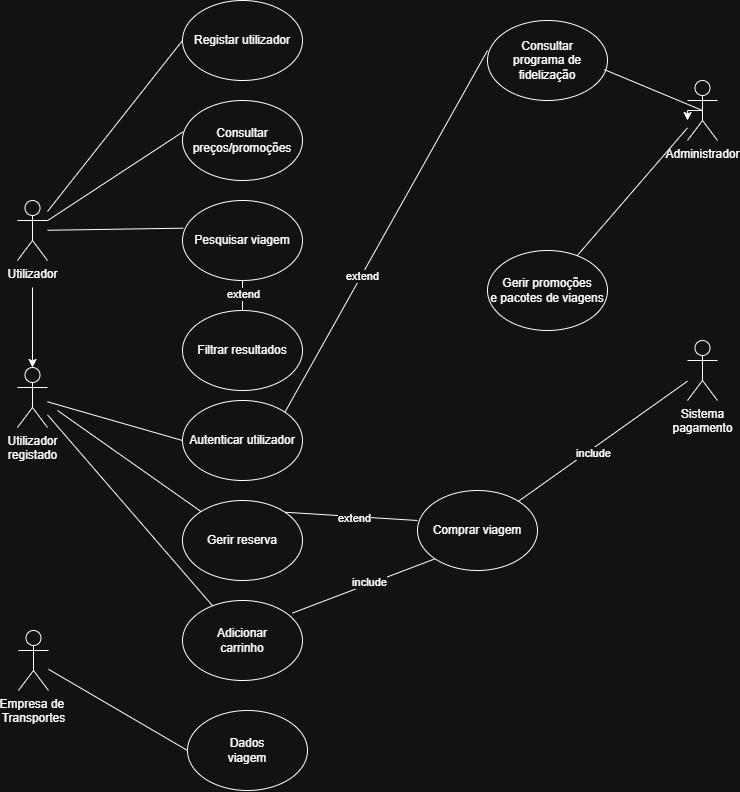

The diagram above was exported from draw.io. Its source (the exported page's mxGraphModel, read from the mxfile embedded in the PNG):
<mxGraphModel dx="3227" dy="2680" grid="1" gridSize="10" guides="1" tooltips="1" connect="1" arrows="1" fold="1" page="1" pageScale="1" pageWidth="850" pageHeight="1100" math="0" shadow="0">
  <root>
    <mxCell id="0" />
    <mxCell id="1" parent="0" />
    <mxCell id="vEdoggfsJMTYEnL7MUu2-17" value="" style="edgeStyle=orthogonalEdgeStyle;rounded=0;orthogonalLoop=1;jettySize=auto;html=1;" parent="1" target="vEdoggfsJMTYEnL7MUu2-16" edge="1">
      <mxGeometry relative="1" as="geometry">
        <mxPoint x="155" y="157" as="sourcePoint" />
      </mxGeometry>
    </mxCell>
    <mxCell id="vEdoggfsJMTYEnL7MUu2-1" value="Utilizador" style="shape=umlActor;verticalLabelPosition=bottom;verticalAlign=top;html=1;outlineConnect=0;" parent="1" vertex="1">
      <mxGeometry x="140" y="70" width="30" height="60" as="geometry" />
    </mxCell>
    <mxCell id="vEdoggfsJMTYEnL7MUu2-2" value="Empresa de&amp;nbsp;&lt;br&gt;Transportes" style="shape=umlActor;verticalLabelPosition=bottom;verticalAlign=top;html=1;outlineConnect=0;" parent="1" vertex="1">
      <mxGeometry x="141" y="500" width="30" height="60" as="geometry" />
    </mxCell>
    <mxCell id="vEdoggfsJMTYEnL7MUu2-51" style="edgeStyle=orthogonalEdgeStyle;rounded=0;orthogonalLoop=1;jettySize=auto;html=1;exitX=0.5;exitY=0.5;exitDx=0;exitDy=0;exitPerimeter=0;" parent="1" source="vEdoggfsJMTYEnL7MUu2-4" edge="1">
      <mxGeometry relative="1" as="geometry">
        <mxPoint x="810" y="-10" as="targetPoint" />
      </mxGeometry>
    </mxCell>
    <mxCell id="vEdoggfsJMTYEnL7MUu2-4" value="Administrador" style="shape=umlActor;verticalLabelPosition=bottom;verticalAlign=top;html=1;outlineConnect=0;" parent="1" vertex="1">
      <mxGeometry x="810" y="-50" width="30" height="60" as="geometry" />
    </mxCell>
    <mxCell id="vEdoggfsJMTYEnL7MUu2-5" value="Registar utilizador" style="ellipse;whiteSpace=wrap;html=1;" parent="1" vertex="1">
      <mxGeometry x="305" y="-130" width="120" height="80" as="geometry" />
    </mxCell>
    <mxCell id="vEdoggfsJMTYEnL7MUu2-6" value="Consultar&lt;br&gt;preços/promoções" style="ellipse;whiteSpace=wrap;html=1;" parent="1" vertex="1">
      <mxGeometry x="305" y="-30" width="120" height="80" as="geometry" />
    </mxCell>
    <mxCell id="vEdoggfsJMTYEnL7MUu2-7" value="Pesquisar viagem" style="ellipse;whiteSpace=wrap;html=1;" parent="1" vertex="1">
      <mxGeometry x="305" y="70" width="120" height="80" as="geometry" />
    </mxCell>
    <mxCell id="vEdoggfsJMTYEnL7MUu2-16" value="Utilizador&lt;br&gt;registado" style="shape=umlActor;verticalLabelPosition=bottom;verticalAlign=top;html=1;outlineConnect=0;" parent="1" vertex="1">
      <mxGeometry x="140" y="237" width="30" height="60" as="geometry" />
    </mxCell>
    <mxCell id="vEdoggfsJMTYEnL7MUu2-22" value="Autenticar utilizador" style="ellipse;whiteSpace=wrap;html=1;" parent="1" vertex="1">
      <mxGeometry x="305" y="270" width="120" height="80" as="geometry" />
    </mxCell>
    <mxCell id="vEdoggfsJMTYEnL7MUu2-23" value="" style="endArrow=none;html=1;rounded=0;entryX=0;entryY=0.5;entryDx=0;entryDy=0;" parent="1" source="vEdoggfsJMTYEnL7MUu2-1" target="vEdoggfsJMTYEnL7MUu2-5" edge="1">
      <mxGeometry width="50" height="50" relative="1" as="geometry">
        <mxPoint x="200" y="60" as="sourcePoint" />
        <mxPoint x="220" y="50" as="targetPoint" />
      </mxGeometry>
    </mxCell>
    <mxCell id="vEdoggfsJMTYEnL7MUu2-24" value="" style="endArrow=none;html=1;rounded=0;entryX=0.007;entryY=0.389;entryDx=0;entryDy=0;entryPerimeter=0;" parent="1" source="vEdoggfsJMTYEnL7MUu2-1" target="vEdoggfsJMTYEnL7MUu2-6" edge="1">
      <mxGeometry width="50" height="50" relative="1" as="geometry">
        <mxPoint x="210" y="120" as="sourcePoint" />
        <mxPoint x="345" y="80" as="targetPoint" />
      </mxGeometry>
    </mxCell>
    <mxCell id="vEdoggfsJMTYEnL7MUu2-25" value="" style="endArrow=none;html=1;rounded=0;entryX=0.007;entryY=0.346;entryDx=0;entryDy=0;entryPerimeter=0;" parent="1" source="vEdoggfsJMTYEnL7MUu2-1" target="vEdoggfsJMTYEnL7MUu2-7" edge="1">
      <mxGeometry width="50" height="50" relative="1" as="geometry">
        <mxPoint x="300" y="160" as="sourcePoint" />
        <mxPoint x="436" y="206" as="targetPoint" />
      </mxGeometry>
    </mxCell>
    <mxCell id="vEdoggfsJMTYEnL7MUu2-26" value="" style="endArrow=none;html=1;rounded=0;entryX=0;entryY=0.5;entryDx=0;entryDy=0;" parent="1" source="vEdoggfsJMTYEnL7MUu2-16" target="vEdoggfsJMTYEnL7MUu2-22" edge="1">
      <mxGeometry width="50" height="50" relative="1" as="geometry">
        <mxPoint x="320" y="300" as="sourcePoint" />
        <mxPoint x="451" y="334" as="targetPoint" />
      </mxGeometry>
    </mxCell>
    <mxCell id="vEdoggfsJMTYEnL7MUu2-27" value="" style="endArrow=none;html=1;rounded=0;" parent="1" source="vEdoggfsJMTYEnL7MUu2-16" target="vEdoggfsJMTYEnL7MUu2-28" edge="1">
      <mxGeometry width="50" height="50" relative="1" as="geometry">
        <mxPoint x="240" y="270" as="sourcePoint" />
        <mxPoint x="260" y="390" as="targetPoint" />
      </mxGeometry>
    </mxCell>
    <mxCell id="vEdoggfsJMTYEnL7MUu2-28" value="Adicionar &lt;br&gt;carrinho" style="ellipse;whiteSpace=wrap;html=1;" parent="1" vertex="1">
      <mxGeometry x="305" y="470" width="120" height="80" as="geometry" />
    </mxCell>
    <mxCell id="vEdoggfsJMTYEnL7MUu2-30" value="Filtrar resultados" style="ellipse;whiteSpace=wrap;html=1;" parent="1" vertex="1">
      <mxGeometry x="305" y="180" width="120" height="80" as="geometry" />
    </mxCell>
    <mxCell id="vEdoggfsJMTYEnL7MUu2-31" value="" style="endArrow=none;html=1;rounded=0;entryX=0.5;entryY=0;entryDx=0;entryDy=0;exitX=0.5;exitY=1;exitDx=0;exitDy=0;" parent="1" source="vEdoggfsJMTYEnL7MUu2-7" target="vEdoggfsJMTYEnL7MUu2-30" edge="1">
      <mxGeometry width="50" height="50" relative="1" as="geometry">
        <mxPoint x="210" y="162" as="sourcePoint" />
        <mxPoint x="346" y="160" as="targetPoint" />
      </mxGeometry>
    </mxCell>
    <mxCell id="vEdoggfsJMTYEnL7MUu2-59" value="extend" style="edgeLabel;html=1;align=center;verticalAlign=middle;resizable=0;points=[];" parent="vEdoggfsJMTYEnL7MUu2-31" vertex="1" connectable="0">
      <mxGeometry x="-0.142" relative="1" as="geometry">
        <mxPoint as="offset" />
      </mxGeometry>
    </mxCell>
    <mxCell id="vEdoggfsJMTYEnL7MUu2-33" value="Dados&lt;br&gt;viagem" style="ellipse;whiteSpace=wrap;html=1;" parent="1" vertex="1">
      <mxGeometry x="310" y="580" width="120" height="80" as="geometry" />
    </mxCell>
    <mxCell id="vEdoggfsJMTYEnL7MUu2-36" value="Consultar &lt;br&gt;programa de&lt;br&gt;fidelização" style="ellipse;whiteSpace=wrap;html=1;" parent="1" vertex="1">
      <mxGeometry x="610" y="-110" width="120" height="80" as="geometry" />
    </mxCell>
    <mxCell id="vEdoggfsJMTYEnL7MUu2-37" value="" style="endArrow=none;html=1;rounded=0;entryX=0.974;entryY=0.614;entryDx=0;entryDy=0;entryPerimeter=0;exitX=0.5;exitY=0.5;exitDx=0;exitDy=0;exitPerimeter=0;" parent="1" source="vEdoggfsJMTYEnL7MUu2-4" target="vEdoggfsJMTYEnL7MUu2-36" edge="1">
      <mxGeometry width="50" height="50" relative="1" as="geometry">
        <mxPoint x="520" y="140" as="sourcePoint" />
        <mxPoint x="570" y="90" as="targetPoint" />
      </mxGeometry>
    </mxCell>
    <mxCell id="vEdoggfsJMTYEnL7MUu2-38" value="" style="endArrow=none;html=1;rounded=0;entryX=1;entryY=0;entryDx=0;entryDy=0;exitX=0;exitY=0.375;exitDx=0;exitDy=0;exitPerimeter=0;" parent="1" source="vEdoggfsJMTYEnL7MUu2-36" target="vEdoggfsJMTYEnL7MUu2-22" edge="1">
      <mxGeometry width="50" height="50" relative="1" as="geometry">
        <mxPoint x="493" y="-39" as="sourcePoint" />
        <mxPoint x="425" y="-100" as="targetPoint" />
      </mxGeometry>
    </mxCell>
    <mxCell id="vEdoggfsJMTYEnL7MUu2-60" value="extend" style="edgeLabel;html=1;align=center;verticalAlign=middle;resizable=0;points=[];" parent="vEdoggfsJMTYEnL7MUu2-38" vertex="1" connectable="0">
      <mxGeometry x="0.243" relative="1" as="geometry">
        <mxPoint as="offset" />
      </mxGeometry>
    </mxCell>
    <mxCell id="vEdoggfsJMTYEnL7MUu2-41" value="" style="endArrow=none;html=1;rounded=0;" parent="1" source="vEdoggfsJMTYEnL7MUu2-47" target="vEdoggfsJMTYEnL7MUu2-54" edge="1">
      <mxGeometry width="50" height="50" relative="1" as="geometry">
        <mxPoint x="540" y="280" as="sourcePoint" />
        <mxPoint x="670" y="310" as="targetPoint" />
      </mxGeometry>
    </mxCell>
    <mxCell id="vEdoggfsJMTYEnL7MUu2-56" value="include" style="edgeLabel;html=1;align=center;verticalAlign=middle;resizable=0;points=[];" parent="vEdoggfsJMTYEnL7MUu2-41" vertex="1" connectable="0">
      <mxGeometry x="-0.1489" y="-3" relative="1" as="geometry">
        <mxPoint as="offset" />
      </mxGeometry>
    </mxCell>
    <mxCell id="vEdoggfsJMTYEnL7MUu2-42" value="" style="endArrow=none;html=1;rounded=0;entryX=0;entryY=0.5;entryDx=0;entryDy=0;" parent="1" source="vEdoggfsJMTYEnL7MUu2-2" target="vEdoggfsJMTYEnL7MUu2-33" edge="1">
      <mxGeometry width="50" height="50" relative="1" as="geometry">
        <mxPoint x="210" y="300" as="sourcePoint" />
        <mxPoint x="305" y="530" as="targetPoint" />
      </mxGeometry>
    </mxCell>
    <mxCell id="vEdoggfsJMTYEnL7MUu2-45" value="Gerir reserva" style="ellipse;whiteSpace=wrap;html=1;" parent="1" vertex="1">
      <mxGeometry x="305" y="370" width="120" height="80" as="geometry" />
    </mxCell>
    <mxCell id="vEdoggfsJMTYEnL7MUu2-46" value="" style="endArrow=none;html=1;rounded=0;" parent="1" target="vEdoggfsJMTYEnL7MUu2-45" edge="1">
      <mxGeometry width="50" height="50" relative="1" as="geometry">
        <mxPoint x="180" y="280" as="sourcePoint" />
        <mxPoint x="445" y="571" as="targetPoint" />
      </mxGeometry>
    </mxCell>
    <mxCell id="vEdoggfsJMTYEnL7MUu2-47" value="Comprar viagem" style="ellipse;whiteSpace=wrap;html=1;" parent="1" vertex="1">
      <mxGeometry x="540" y="360" width="120" height="80" as="geometry" />
    </mxCell>
    <mxCell id="vEdoggfsJMTYEnL7MUu2-48" value="" style="endArrow=none;html=1;rounded=0;exitX=0.916;exitY=0.157;exitDx=0;exitDy=0;exitPerimeter=0;entryX=0;entryY=1;entryDx=0;entryDy=0;" parent="1" source="vEdoggfsJMTYEnL7MUu2-28" target="vEdoggfsJMTYEnL7MUu2-47" edge="1">
      <mxGeometry width="50" height="50" relative="1" as="geometry">
        <mxPoint x="480" y="510" as="sourcePoint" />
        <mxPoint x="530" y="460" as="targetPoint" />
      </mxGeometry>
    </mxCell>
    <mxCell id="vEdoggfsJMTYEnL7MUu2-55" value="include" style="edgeLabel;html=1;align=center;verticalAlign=middle;resizable=0;points=[];" parent="vEdoggfsJMTYEnL7MUu2-48" vertex="1" connectable="0">
      <mxGeometry x="0.0918" y="3" relative="1" as="geometry">
        <mxPoint as="offset" />
      </mxGeometry>
    </mxCell>
    <mxCell id="vEdoggfsJMTYEnL7MUu2-49" value="Gerir promoções&lt;br&gt;e pacotes de viagens" style="ellipse;whiteSpace=wrap;html=1;" parent="1" vertex="1">
      <mxGeometry x="610" y="120" width="120" height="80" as="geometry" />
    </mxCell>
    <mxCell id="vEdoggfsJMTYEnL7MUu2-50" value="" style="endArrow=none;html=1;rounded=0;" parent="1" source="vEdoggfsJMTYEnL7MUu2-4" target="vEdoggfsJMTYEnL7MUu2-49" edge="1">
      <mxGeometry width="50" height="50" relative="1" as="geometry">
        <mxPoint x="792" y="20" as="sourcePoint" />
        <mxPoint x="730" y="63" as="targetPoint" />
      </mxGeometry>
    </mxCell>
    <mxCell id="vEdoggfsJMTYEnL7MUu2-54" value="Sistema&lt;br&gt;pagamento" style="shape=umlActor;verticalLabelPosition=bottom;verticalAlign=top;html=1;outlineConnect=0;" parent="1" vertex="1">
      <mxGeometry x="810" y="210" width="30" height="60" as="geometry" />
    </mxCell>
    <mxCell id="vEdoggfsJMTYEnL7MUu2-57" value="" style="endArrow=none;html=1;rounded=0;exitX=1;exitY=0;exitDx=0;exitDy=0;entryX=0;entryY=0.375;entryDx=0;entryDy=0;entryPerimeter=0;" parent="1" source="vEdoggfsJMTYEnL7MUu2-45" target="vEdoggfsJMTYEnL7MUu2-47" edge="1">
      <mxGeometry width="50" height="50" relative="1" as="geometry">
        <mxPoint x="490" y="370" as="sourcePoint" />
        <mxPoint x="540" y="320" as="targetPoint" />
      </mxGeometry>
    </mxCell>
    <mxCell id="vEdoggfsJMTYEnL7MUu2-58" value="extend" style="edgeLabel;html=1;align=center;verticalAlign=middle;resizable=0;points=[];" parent="vEdoggfsJMTYEnL7MUu2-57" vertex="1" connectable="0">
      <mxGeometry x="0.0348" y="-1" relative="1" as="geometry">
        <mxPoint as="offset" />
      </mxGeometry>
    </mxCell>
  </root>
</mxGraphModel>